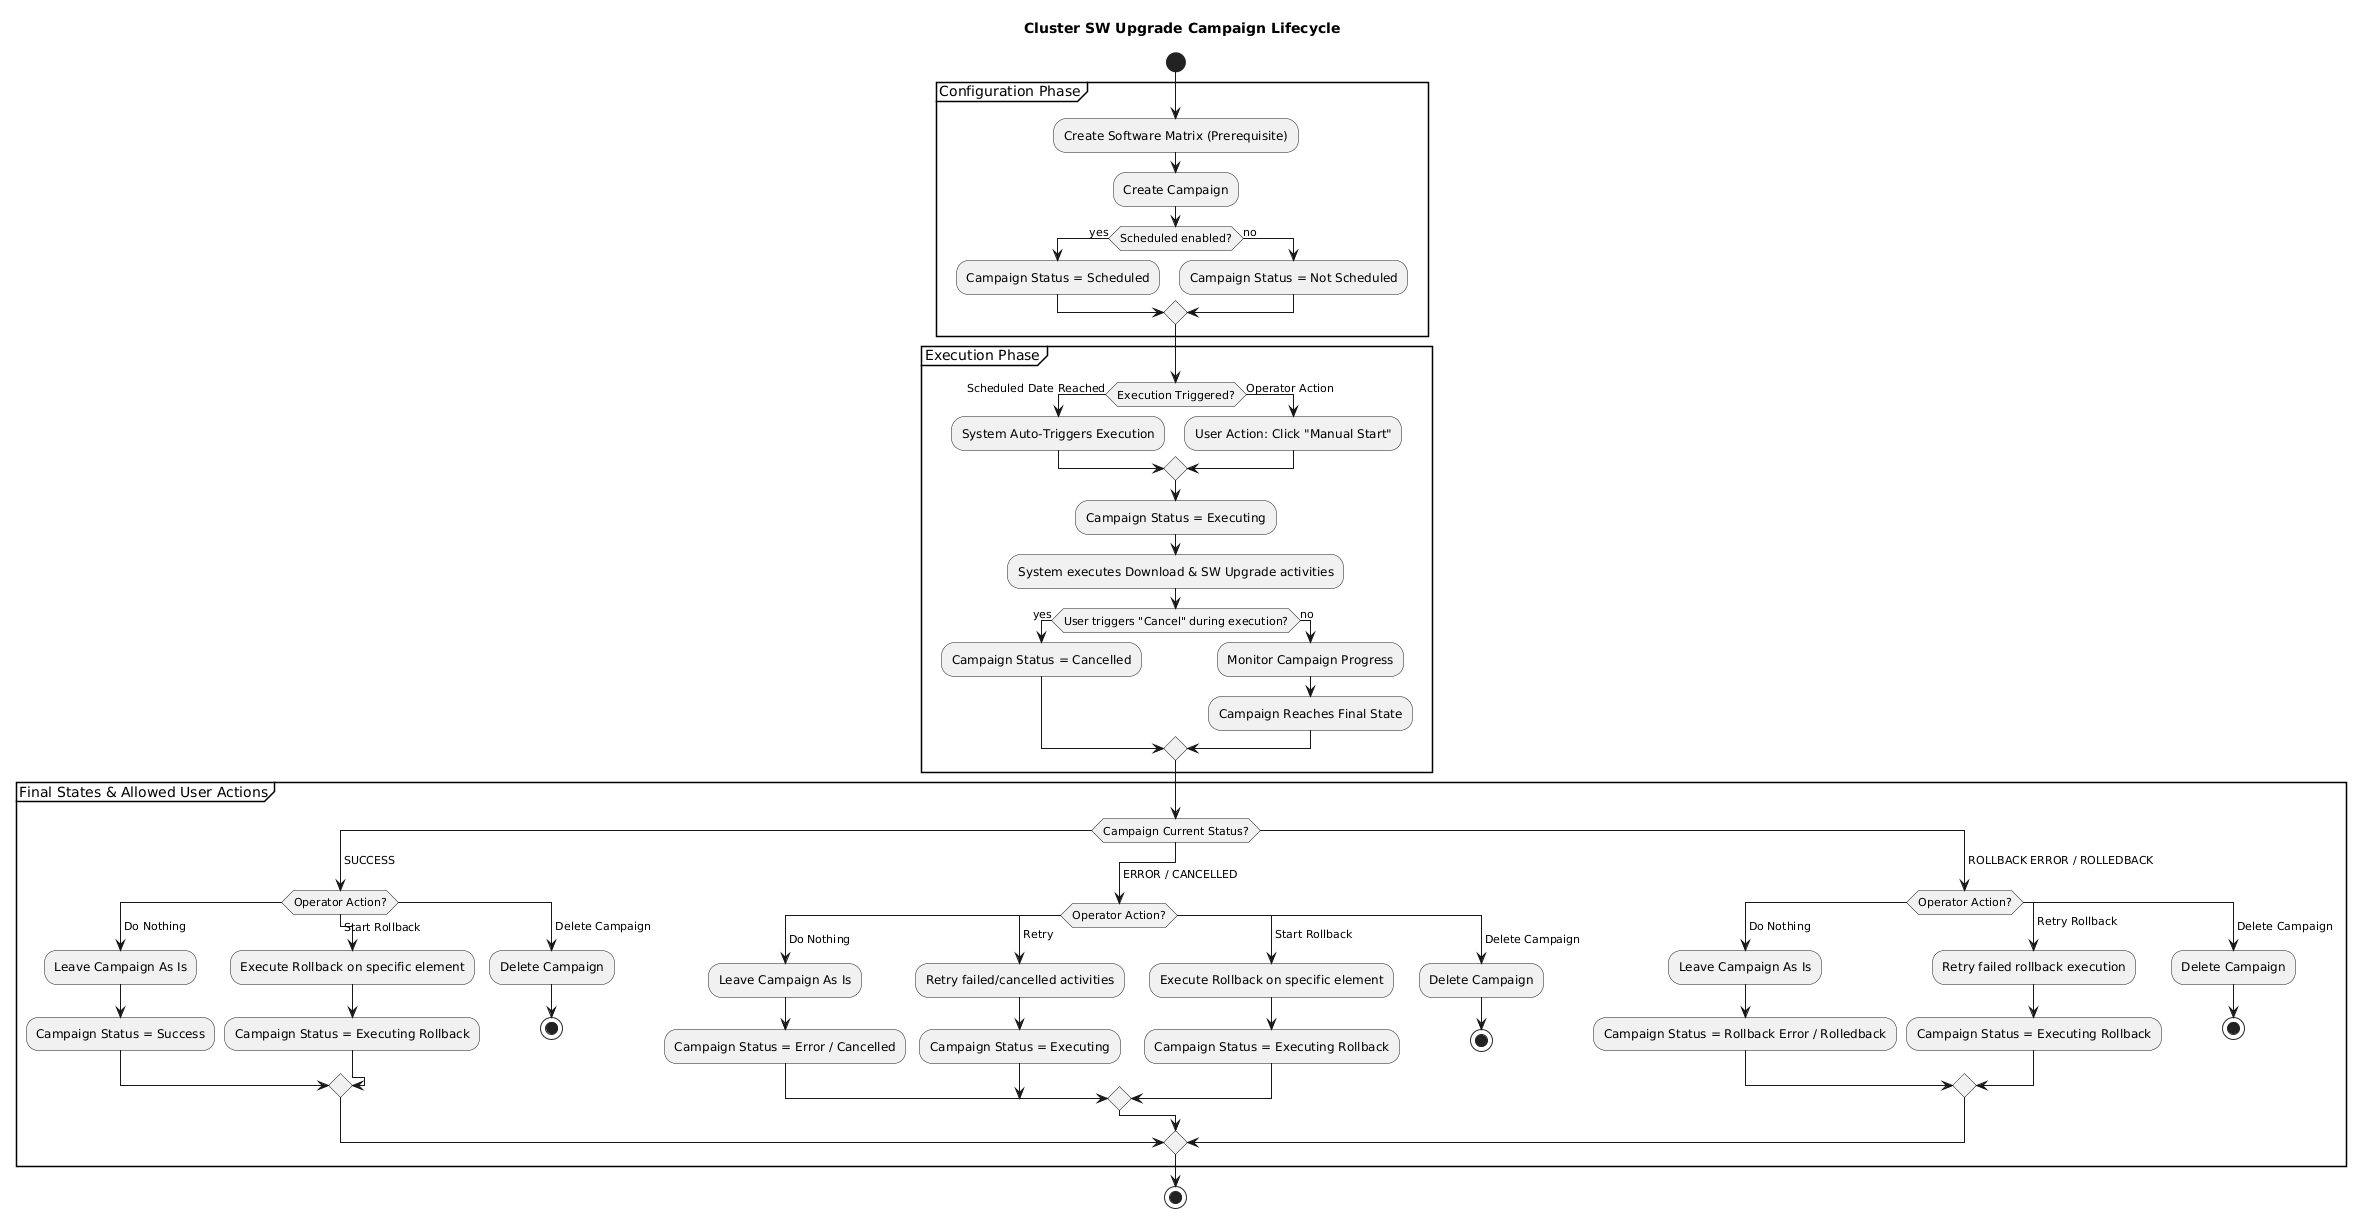

The diagram above was rendered by PlantUML. Its source (embedded in the PNG):
@startuml
title Cluster SW Upgrade Campaign Lifecycle

start

partition "Configuration Phase" {
    :Create Software Matrix (Prerequisite);
    
    :Create Campaign;
    
    if (Scheduled enabled?) then (yes)
      :Campaign Status = Scheduled;
    else (no)
      :Campaign Status = Not Scheduled;
    endif
}

partition "Execution Phase" {
  if (Execution Triggered?) then (Scheduled Date Reached)
    :System Auto-Triggers Execution;
  else (Operator Action)
    :User Action: Click "Manual Start";
  endif

  :Campaign Status = Executing;
  :System executes Download & SW Upgrade activities;

  if (User triggers "Cancel" during execution?) then (yes)
    :Campaign Status = Cancelled;
  else (no)
    :Monitor Campaign Progress;
    :Campaign Reaches Final State;
  endif
}

partition "Final States & Allowed User Actions" {
  switch (Campaign Current Status?)

  case ( SUCCESS )
    switch (Operator Action?)
    case ( Do Nothing )
      :Leave Campaign As Is;
      :Campaign Status = Success;
    case ( Start Rollback )
      :Execute Rollback on specific element;
      :Campaign Status = Executing Rollback;
    case ( Delete Campaign )
      :Delete Campaign;
      stop
    endswitch

  case ( \n ERROR / CANCELLED )
    switch (Operator Action?)
    case ( Do Nothing )
      :Leave Campaign As Is;
      :Campaign Status = Error / Cancelled;
    case ( Retry )
      :Retry failed/cancelled activities;
      :Campaign Status = Executing;
    case ( Start Rollback )
      :Execute Rollback on specific element;
      :Campaign Status = Executing Rollback;
    case ( Delete Campaign )
      :Delete Campaign;
      stop
    endswitch

  case ( ROLLBACK ERROR / ROLLEDBACK )
    switch (Operator Action?)
    case ( Do Nothing )
      :Leave Campaign As Is;
      :Campaign Status = Rollback Error / Rolledback;
    case ( Retry Rollback )
      :Retry failed rollback execution;
      :Campaign Status = Executing Rollback;
    case ( Delete Campaign )
      :Delete Campaign;
      stop
    endswitch

  endswitch
}

stop
@enduml